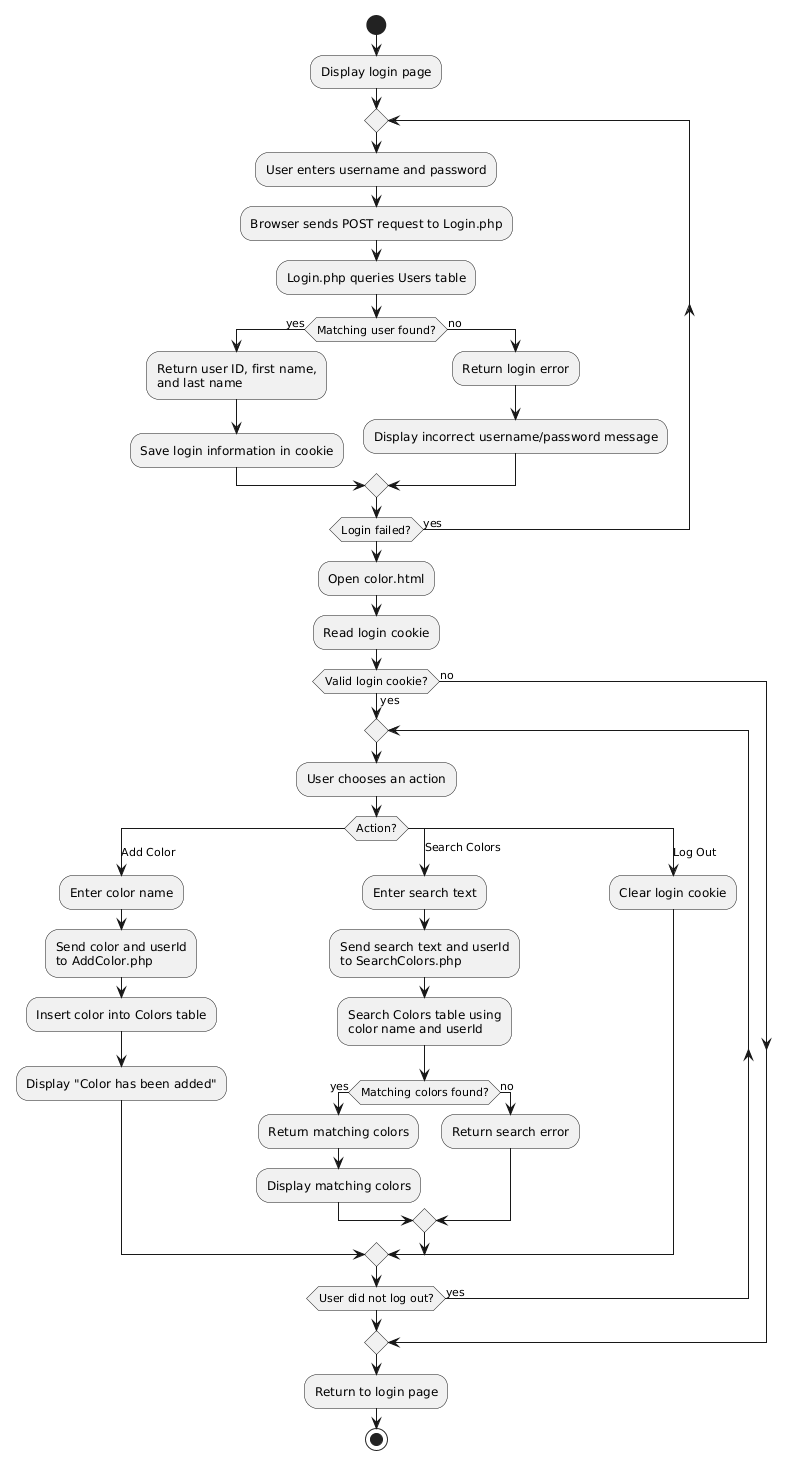

The diagram above was rendered by PlantUML. Its source (embedded in the PNG):
@startuml
start

:Display login page;

repeat
    :User enters username and password;
    :Browser sends POST request to Login.php;
    :Login.php queries Users table;

    if (Matching user found?) then (yes)
        :Return user ID, first name,\nand last name;
        :Save login information in cookie;
    else (no)
        :Return login error;
        :Display incorrect username/password message;
    endif

repeat while (Login failed?) is (yes)

:Open color.html;
:Read login cookie;

if (Valid login cookie?) then (yes)

    repeat
        :User chooses an action;

        switch (Action?)
            case (Add Color)
                :Enter color name;
                :Send color and userId\nto AddColor.php;
                :Insert color into Colors table;
                :Display "Color has been added";

            case (Search Colors)
                :Enter search text;
                :Send search text and userId\nto SearchColors.php;
                :Search Colors table using\ncolor name and userId;

                if (Matching colors found?) then (yes)
                    :Return matching colors;
                    :Display matching colors;
                else (no)
                    :Return search error;
                endif

            case (Log Out)
                :Clear login cookie;
        endswitch

    repeat while (User did not log out?) is (yes)

else (no)
endif

:Return to login page;

stop
@enduml